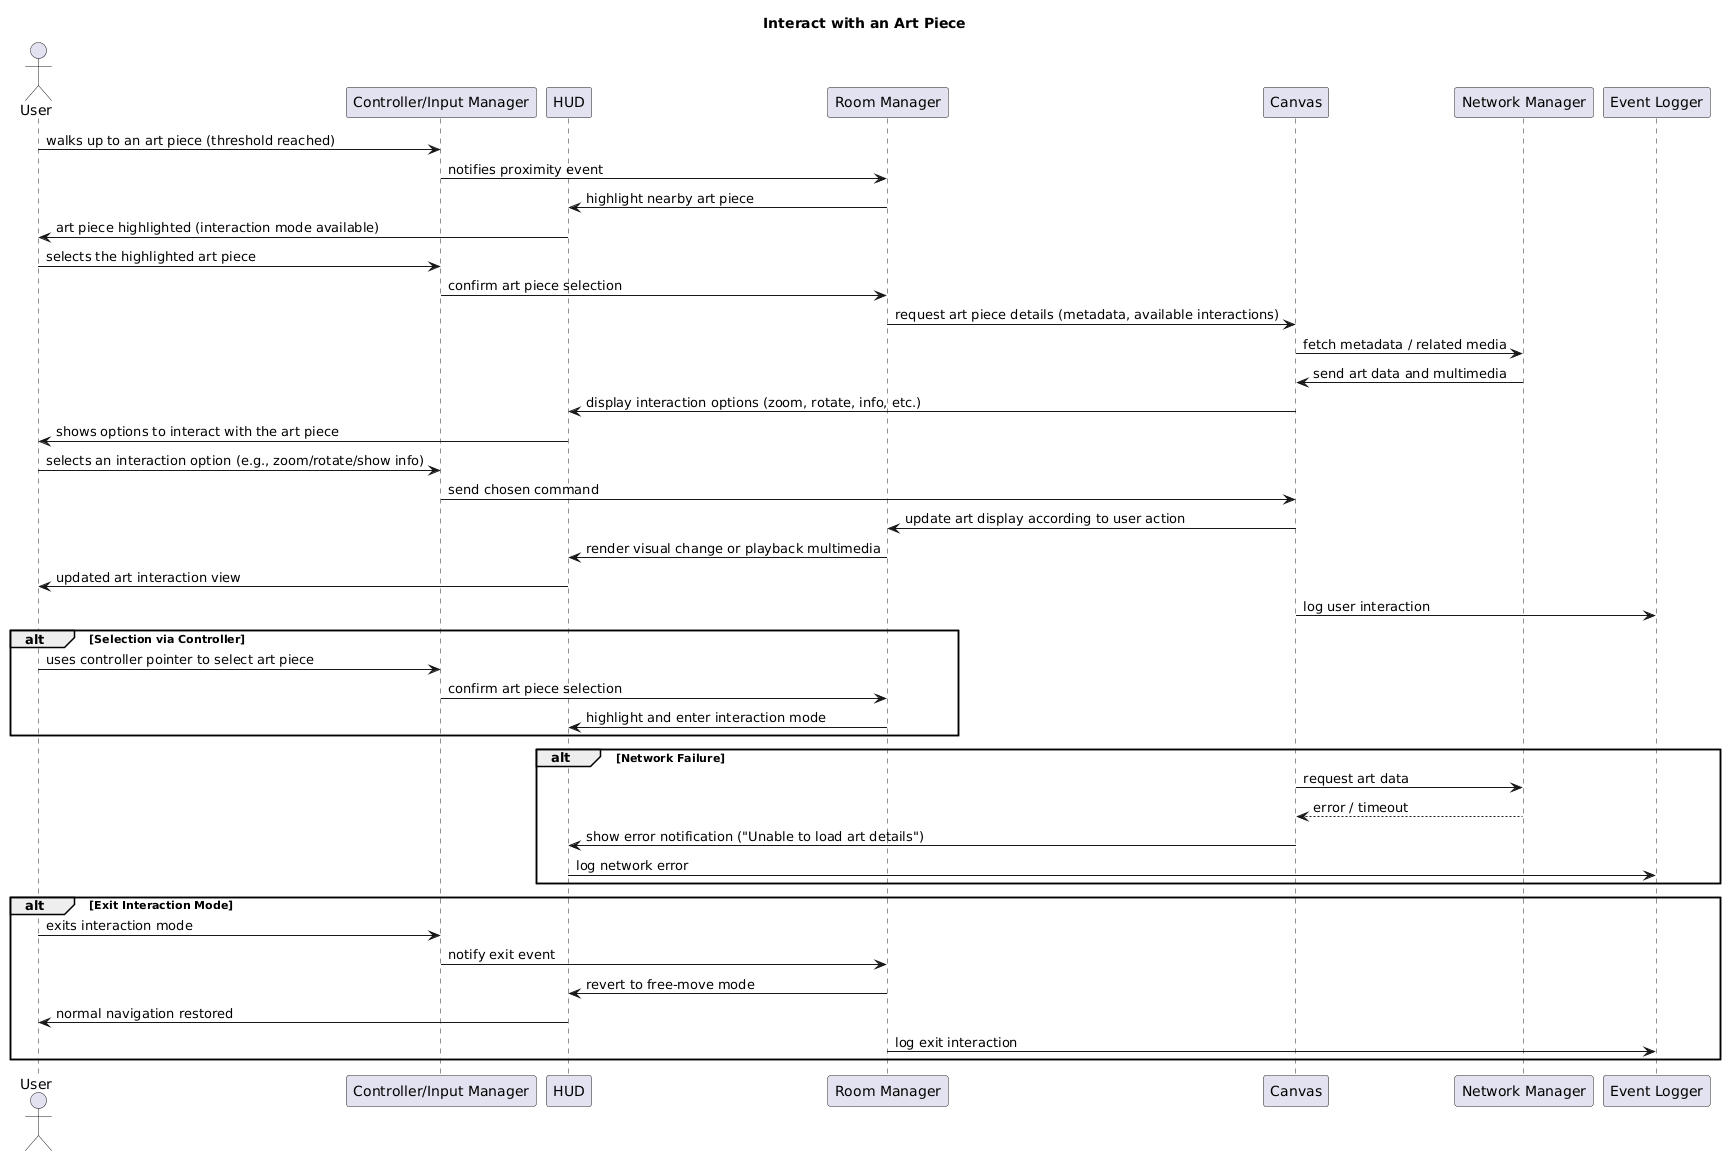

The diagram above was rendered by PlantUML. Its source (embedded in the PNG):
@startuml
actor User
participant "Controller/Input Manager" as Input
participant "HUD" as HUD
participant "Room Manager" as Room
participant "Canvas" as Canvas
participant "Network Manager" as Network
participant "Event Logger" as Logger

title Interact with an Art Piece

User -> Input: walks up to an art piece (threshold reached)
Input -> Room: notifies proximity event
Room -> HUD: highlight nearby art piece
HUD -> User: art piece highlighted (interaction mode available)

User -> Input: selects the highlighted art piece
Input -> Room: confirm art piece selection
Room -> Canvas: request art piece details (metadata, available interactions)
Canvas -> Network: fetch metadata / related media
Network -> Canvas: send art data and multimedia
Canvas -> HUD: display interaction options (zoom, rotate, info, etc.)
HUD -> User: shows options to interact with the art piece

User -> Input: selects an interaction option (e.g., zoom/rotate/show info)
Input -> Canvas: send chosen command
Canvas -> Room: update art display according to user action
Room -> HUD: render visual change or playback multimedia
HUD -> User: updated art interaction view
Canvas -> Logger: log user interaction

alt Selection via Controller
    User -> Input: uses controller pointer to select art piece
    Input -> Room: confirm art piece selection
    Room -> HUD: highlight and enter interaction mode
end

alt Network Failure
    Canvas -> Network: request art data
    Network --> Canvas: error / timeout
    Canvas -> HUD: show error notification ("Unable to load art details")
    HUD -> Logger: log network error
end

alt Exit Interaction Mode
    User -> Input: exits interaction mode
    Input -> Room: notify exit event
    Room -> HUD: revert to free-move mode
    HUD -> User: normal navigation restored
    Room -> Logger: log exit interaction
end
@enduml